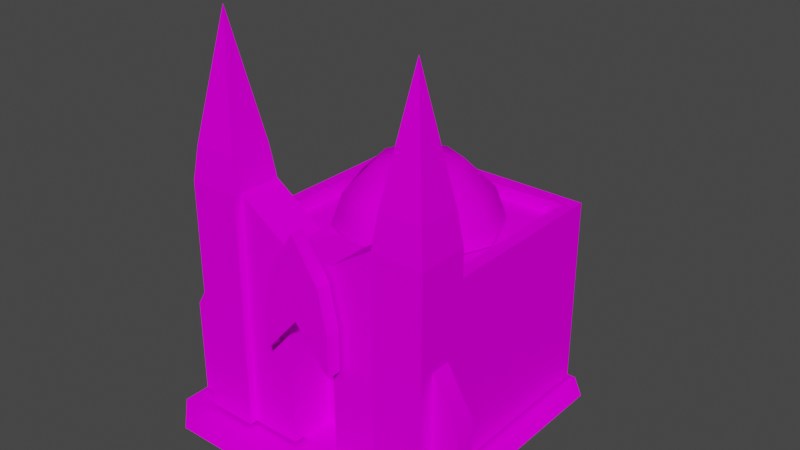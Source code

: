 # Source: Cathedral.blend  (saved by Blender 2.92.15; exported with 4.5.12 LTS)
import bpy
from mathutils import Matrix  # noqa: F401  (used for matrix-valued properties, if any)

bpy.ops.wm.read_factory_settings(use_empty=True)
scene = bpy.context.scene
scene.name = 'Scene'

# ---- collections
col_collection = bpy.data.collections.new('Collection'); scene.collection.children.link(col_collection)

# ---- images (referenced by path relative to the original .blend; pixels are not part of the script)
import os
ASSET_DIR = os.environ.get("B2B_ASSET_DIR", "")  # directory of the original .blend (textures are referenced by path, not embedded)
HERE = os.path.dirname(os.path.abspath(__file__))  # packed textures are extracted next to this script under _unpacked/

def load_image(name, relpath, width, height, colorspace="sRGB"):
    """Load a texture the original file referenced (path relative to the .blend, or extracted next to this script)."""
    p = next((c for c in (os.path.join(HERE, relpath), os.path.join(ASSET_DIR, relpath)) if relpath and os.path.exists(c)), "")
    if p:
        img = bpy.data.images.load(p, check_existing=True)
        img.name = name
    else:  # same state as the original file: an image datablock whose file is absent (Cycles renders it pink)
        img = bpy.data.images.new(name, width, height)
        img.source = "FILE"
        img.filepath = "//" + (relpath or name)
    img.colorspace_settings.name = colorspace
    return img
img_shadow_png = load_image('shadow.png', 'Textures/shadow.png', 1024, 1024, 'sRGB')
img_face_png = load_image('face.png', 'Textures/face.png', 1024, 1024, 'sRGB')
img_body_png = load_image('body.png', 'Textures/body.png', 1024, 1024, 'sRGB')

# ---- materials (node trees are filled in below, after node groups)
mat_shadow = bpy.data.materials.new('shadow')
mat_shadow.surface_render_method = 'BLENDED'
mat_shadow.blend_method = 'BLEND'
mat_shadow.use_transparent_shadow = False
mat_shadow.diffuse_color = (0.7843, 0.7843, 0.7843, 1.0)
mat_shadow.roughness = 1.0
mat_shadow.specular_intensity = 0.0
mat_face = bpy.data.materials.new('face')
mat_face.surface_render_method = 'BLENDED'
mat_face.blend_method = 'BLEND'
mat_face.use_transparent_shadow = False
mat_face.diffuse_color = (0.7843, 0.7843, 0.7843, 1.0)
mat_face.roughness = 1.0
mat_face.specular_intensity = 0.0
mat_body = bpy.data.materials.new('body')
mat_body.surface_render_method = 'BLENDED'
mat_body.blend_method = 'BLEND'
mat_body.use_transparent_shadow = False
mat_body.diffuse_color = (0.7843, 0.7843, 0.7843, 1.0)
mat_body.roughness = 1.0
mat_body.specular_intensity = 0.0

# ---- material node trees
mat_shadow.use_nodes = True; mat_shadow.node_tree.nodes.clear()
_N = mat_shadow.node_tree.nodes; _L = mat_shadow.node_tree.links
n0 = _N.new('ShaderNodeBsdfPrincipled'); n0.name = 'Principled BSDF'; n0.location = (10, 300)
n0.distribution = 'GGX'
n0.subsurface_method = 'BURLEY'
n0.inputs[2].default_value = 1.0
n0.inputs[3].default_value = 1.45
n0.inputs[13].default_value = 0.0
n0.inputs[27].default_value = (0.0, 0.0, 0.0, 1.0)
n0.inputs[28].default_value = 1.0
n1 = _N.new('ShaderNodeTexImage'); n1.name = 'Image Texture'; n1.location = (-300, 600)
n1.image = img_shadow_png
n2 = _N.new('ShaderNodeTexImage'); n2.name = 'Image Texture.001'; n2.location = (-300, 0)
n2.image = img_shadow_png
n3 = _N.new('ShaderNodeOutputMaterial'); n3.name = 'Material Output'; n3.location = (300, 300)
_L.new(n0.outputs[0], n3.inputs[0])
_L.new(n1.outputs[0], n0.inputs[0])
_L.new(n2.outputs[1], n0.inputs[4])
n3.is_active_output = True
mat_face.use_nodes = True; mat_face.node_tree.nodes.clear()
_N = mat_face.node_tree.nodes; _L = mat_face.node_tree.links
n0 = _N.new('ShaderNodeBsdfPrincipled'); n0.name = 'Principled BSDF'; n0.location = (10, 300)
n0.distribution = 'GGX'
n0.subsurface_method = 'BURLEY'
n0.inputs[2].default_value = 1.0
n0.inputs[3].default_value = 1.45
n0.inputs[13].default_value = 0.0
n0.inputs[27].default_value = (0.0, 0.0, 0.0, 1.0)
n0.inputs[28].default_value = 1.0
n1 = _N.new('ShaderNodeOutputMaterial'); n1.name = 'Material Output'; n1.location = (300, 300)
n2 = _N.new('ShaderNodeTexImage'); n2.name = 'Image Texture'; n2.location = (-300, 600)
n2.image = img_face_png
n3 = _N.new('ShaderNodeTexImage'); n3.name = 'Image Texture.001'; n3.location = (-300, 0)
n3.image = img_face_png
_L.new(n0.outputs[0], n1.inputs[0])
_L.new(n2.outputs[0], n0.inputs[0])
_L.new(n3.outputs[1], n0.inputs[4])
n1.is_active_output = True
mat_body.use_nodes = True; mat_body.node_tree.nodes.clear()
_N = mat_body.node_tree.nodes; _L = mat_body.node_tree.links
n0 = _N.new('ShaderNodeBsdfPrincipled'); n0.name = 'Principled BSDF'; n0.location = (10, 300)
n0.distribution = 'GGX'
n0.subsurface_method = 'BURLEY'
n0.inputs[2].default_value = 1.0
n0.inputs[3].default_value = 1.45
n0.inputs[13].default_value = 0.0
n0.inputs[27].default_value = (0.0, 0.0, 0.0, 1.0)
n0.inputs[28].default_value = 1.0
n1 = _N.new('ShaderNodeOutputMaterial'); n1.name = 'Material Output'; n1.location = (300, 300)
n2 = _N.new('ShaderNodeTexImage'); n2.name = 'Image Texture'; n2.location = (-300, 600)
n2.image = img_body_png
n3 = _N.new('ShaderNodeTexImage'); n3.name = 'Image Texture.001'; n3.location = (-300, 0)
n3.image = img_body_png
_L.new(n0.outputs[0], n1.inputs[0])
_L.new(n2.outputs[0], n0.inputs[0])
_L.new(n3.outputs[1], n0.inputs[4])
n1.is_active_output = True

# ---- world
world_world = bpy.data.worlds.new('World'); scene.world = world_world
world_world.use_nodes = True; world_world.node_tree.nodes.clear()
_N = world_world.node_tree.nodes; _L = world_world.node_tree.links
n0 = _N.new('ShaderNodeOutputWorld'); n0.name = 'World Output'; n0.location = (300, 300)
n1 = _N.new('ShaderNodeBackground'); n1.name = 'Background'; n1.location = (10, 300)
n1.inputs[0].default_value = (0.05088, 0.05088, 0.05088, 1.0)
_L.new(n1.outputs[0], n0.inputs[0])
n0.is_active_output = True
world_world.color = (0.05088, 0.05088, 0.05088)
world_world.use_sun_shadow = False
world_world.sun_shadow_jitter_overblur = 0.0

# ---- meshes
me_foreign_building = bpy.data.meshes.new('Foreign Building')
me_foreign_building.from_pydata([(64.0, 1.0, 56.0), (64.0, 1.0, 45.21), (56.0, 1.0, 56.0), (56.0, 1.0, 44.89), (47.52, 1.0, 56.0), (47.52, 1.0, 45.21), (40.16, 1.0, 56.0), (40.16, 1.0, 45.21), (-39.93, 1.0, 56.0), (-39.93, 1.0, 45.21), (-44.0, 1.0, 56.0), (-56.0, 1.0, 45.21), (-56.0, 1.0, 24.64), (-56.0, 1.0, 45.21), (-39.93, 1.0, 24.64), (-39.93, 1.0, 45.21), (40.16, 1.0, 24.64), (40.16, 1.0, 45.21), (47.52, 1.0, 24.64), (47.52, 1.0, 45.21), (56.0, 1.0, 24.32), (56.0, 1.0, 44.89), (64.0, 1.0, 32.0), (64.0, 1.0, 45.21), (47.52, 1.0, 24.64), (47.52, 1.0, -44.0), (40.16, 1.0, 24.64), (40.16, 1.0, -52.0), (-39.93, 1.0, 24.64), (-39.93, 1.0, -52.0), (9.0, 26.4, 39.23), (9.0, 50.4, 39.23), (9.0, 50.4, 35.52), (9.0, 26.4, 35.52), (-9.0, 50.4, 39.23), (-9.0, 26.4, 39.23), (-9.0, 26.4, 35.52), (-9.0, 50.4, 35.52), (27.0, 2.398, 42.0), (27.0, 26.4, 42.0), (27.0, 26.4, 39.23), (27.0, 2.398, 39.23), (27.0, 26.4, 42.0), (27.0, 50.4, 42.0), (27.0, 50.4, 39.23), (27.0, 26.4, 39.23), (27.0, 50.4, 42.0), (27.0, 74.4, 42.0), (27.0, 74.4, 39.23), (27.0, 50.4, 39.23), (27.0, 86.4, 39.23), (27.0, 74.4, 39.23), (27.0, 74.4, 42.0), (27.0, 86.4, 42.0), (-27.0, 2.398, 39.23), (-27.0, 26.4, 39.23), (-27.0, 26.4, 42.0), (-27.0, 2.398, 42.0), (-27.0, 26.4, 39.23), (-27.0, 50.4, 39.23), (-27.0, 50.4, 42.0), (-27.0, 26.4, 42.0), (-27.0, 50.4, 39.23), (-27.0, 74.4, 39.23), (-27.0, 74.4, 42.0), (-27.0, 50.4, 42.0), (-27.0, 74.4, 39.23), (-27.0, 86.4, 39.23), (-27.0, 86.4, 42.0), (-27.0, 74.4, 42.0), (38.32, 70.4, -24.9), (38.32, 47.69, -24.9), (38.32, 47.69, -49.66), (38.32, 70.4, -49.66), (-38.32, 47.69, -24.9), (-38.32, 70.4, -24.9), (-38.32, 70.4, -49.66), (-38.32, 47.69, -49.66), (38.32, 47.69, -24.9), (38.32, 24.98, -24.9), (38.32, 24.98, -49.66), (38.32, 47.69, -49.66), (-38.32, 24.98, -24.9), (-38.32, 47.69, -24.9), (-38.32, 47.69, -49.66), (-38.32, 24.98, -49.66), (38.32, 24.98, -24.9), (38.32, 2.273, -24.9), (38.32, 2.273, -49.66), (38.32, 24.98, -49.66), (-38.32, 2.273, -24.9), (-38.32, 24.98, -24.9), (-38.32, 24.98, -49.66), (-38.32, 2.273, -49.66), (38.32, 70.4, -0.1328), (38.32, 47.69, -0.1328), (38.32, 47.69, -24.9), (38.32, 70.4, -24.9), (-38.32, 47.69, -0.1328), (-38.32, 70.4, -0.1328), (-38.32, 70.4, -24.9), (-38.32, 47.69, -24.9), (38.32, 47.69, -0.1328), (38.32, 24.98, -0.1328), (38.32, 24.98, -24.9), (38.32, 47.69, -24.9), (-38.32, 24.98, -0.1328), (-38.32, 47.69, -0.1328), (-38.32, 47.69, -24.9), (-38.32, 24.98, -24.9), (38.32, 24.98, -0.1328), (38.32, 2.273, -0.1328), (38.32, 2.273, -24.9), (38.32, 24.98, -24.9), (-38.32, 2.273, -0.1328), (-38.32, 24.98, -0.1328), (-38.32, 24.98, -24.9), (-38.32, 2.273, -24.9), (38.32, 70.4, 24.63), (38.32, 47.69, 24.63), (38.32, 47.69, -0.1328), (38.32, 70.4, -0.1328), (-38.32, 47.69, 24.63), (-38.32, 70.4, 24.63), (-38.32, 70.4, -0.1328), (-38.32, 47.69, -0.1328), (38.32, 47.69, 24.63), (38.32, 24.98, 24.63), (38.32, 24.98, -0.1328), (38.32, 47.69, -0.1328), (-38.32, 24.98, 24.63), (-38.32, 47.69, 24.63), (-38.32, 47.69, -0.1328), (-38.32, 24.98, -0.1328), (38.32, 24.98, 24.63), (38.32, 2.273, 24.63), (38.32, 2.273, -0.1328), (38.32, 24.98, -0.1328), (-38.32, 2.273, 24.63), (-38.32, 24.98, 24.63), (-38.32, 24.98, -0.1328), (-38.32, 2.273, -0.1328), (45.0, 74.4, 42.0), (45.0, 74.4, 24.0), (45.0, 86.4, 24.0), (45.0, 86.4, 42.0), (27.0, 86.4, 39.23), (27.0, 86.4, 24.0), (9.0, 74.4, 24.0), (9.0, 74.4, 39.23), (-9.0, 74.4, 39.23), (-9.0, 74.4, 24.0), (-27.0, 86.4, 24.0), (-27.0, 86.4, 39.23), (-45.0, 86.4, 42.0), (-45.0, 86.4, 24.0), (-45.0, 74.4, 24.0), (-45.0, 74.4, 42.0), (45.0, 50.4, 42.0), (45.0, 50.4, 24.0), (45.0, 74.4, 24.0), (45.0, 74.4, 42.0), (9.0, 74.4, 39.23), (9.0, 74.4, 24.0), (-9.0, 74.4, 24.0), (-9.0, 74.4, 39.23), (-45.0, 74.4, 42.0), (-45.0, 74.4, 24.0), (-45.0, 50.4, 24.0), (-45.0, 50.4, 42.0), (45.0, 26.4, 42.0), (45.0, 26.4, 24.0), (45.0, 50.4, 24.0), (45.0, 50.4, 42.0), (-45.0, 50.4, 42.0), (-45.0, 50.4, 24.0), (-45.0, 26.4, 24.0), (-45.0, 26.4, 42.0), (45.0, 2.398, 42.0), (45.0, 2.398, 24.0), (45.0, 26.4, 24.0), (45.0, 26.4, 42.0), (-45.0, 26.4, 42.0), (-45.0, 26.4, 24.0), (-45.0, 2.398, 24.0), (-45.0, 2.398, 42.0), (27.0, 74.4, 42.0), (45.0, 74.4, 42.0), (45.0, 86.4, 42.0), (27.0, 86.4, 42.0), (9.0, 2.398, 39.23), (9.0, 26.4, 39.23), (9.0, 26.4, 35.52), (9.0, 2.398, 35.52), (-9.0, 26.4, 39.23), (-9.0, 2.398, 39.23), (-9.0, 2.398, 35.52), (-9.0, 26.4, 35.52), (-45.0, 74.4, 42.0), (-27.0, 74.4, 42.0), (-27.0, 86.4, 42.0), (-45.0, 86.4, 42.0), (27.0, 50.4, 42.0), (45.0, 50.4, 42.0), (45.0, 74.4, 42.0), (27.0, 74.4, 42.0), (9.0, 50.4, 39.23), (27.0, 50.4, 39.23), (27.0, 74.4, 39.23), (9.0, 74.4, 39.23), (-9.0, 50.4, 39.23), (9.0, 50.4, 39.23), (9.0, 74.4, 39.23), (-9.0, 74.4, 39.23), (-27.0, 50.4, 39.23), (-9.0, 50.4, 39.23), (-9.0, 74.4, 39.23), (-27.0, 74.4, 39.23), (-45.0, 50.4, 42.0), (-27.0, 50.4, 42.0), (-27.0, 74.4, 42.0), (-45.0, 74.4, 42.0), (27.0, 26.4, 42.0), (45.0, 26.4, 42.0), (45.0, 50.4, 42.0), (27.0, 50.4, 42.0), (9.0, 26.4, 39.23), (27.0, 26.4, 39.23), (27.0, 50.4, 39.23), (9.0, 50.4, 39.23), (-27.0, 26.4, 39.23), (-9.0, 26.4, 39.23), (-9.0, 50.4, 39.23), (-27.0, 50.4, 39.23), (-45.0, 26.4, 42.0), (-27.0, 26.4, 42.0), (-27.0, 50.4, 42.0), (-45.0, 50.4, 42.0), (27.0, 2.398, 42.0), (45.0, 2.398, 42.0), (45.0, 26.4, 42.0), (27.0, 26.4, 42.0), (9.0, 2.398, 39.23), (27.0, 2.398, 39.23), (27.0, 26.4, 39.23), (9.0, 26.4, 39.23), (-27.0, 2.398, 39.23), (-9.0, 2.398, 39.23), (-9.0, 26.4, 39.23), (-27.0, 26.4, 39.23), (-45.0, 2.398, 42.0), (-27.0, 2.398, 42.0), (-27.0, 26.4, 42.0), (-45.0, 26.4, 42.0), (9.0, 74.4, 39.23), (27.0, 74.4, 39.23), (27.0, 86.4, 39.23), (-27.0, 74.4, 39.23), (-9.0, 74.4, 39.23), (-27.0, 86.4, 39.23), (12.75, 54.98, 45.41), (9.562, 69.64, 45.41), (0.0, 54.98, 45.41), (0.0, 69.64, 45.41), (-12.75, 54.98, 45.41), (-9.562, 69.64, 45.41), (9.0, 2.398, 23.75), (9.0, 2.398, 35.52), (9.0, 26.4, 23.75), (9.0, 26.4, 35.52), (9.0, 50.4, 23.75), (9.0, 50.4, 35.52), (-9.0, 2.398, 35.52), (-9.0, 2.398, 23.75), (-9.0, 26.4, 35.52), (-9.0, 26.4, 23.75), (-9.0, 50.4, 35.52), (-9.0, 50.4, 23.75), (-9.0, 2.398, 23.75), (9.0, 2.398, 23.75), (-9.0, 26.4, 23.75), (9.0, 26.4, 23.75), (-9.0, 50.4, 23.75), (9.0, 50.4, 23.75), (9.562, 69.64, 45.41), (0.0, 84.31, 45.41), (0.0, 69.64, 45.41), (-9.562, 69.64, 45.41), (-54.27, 2.398, 37.02), (-44.76, 2.398, 37.02), (-44.76, 36.76, 37.02), (-54.27, 36.76, 37.02), (24.95, 76.99, -12.68), (17.63, 76.99, -30.32), (10.18, 87.53, -22.86), (14.4, 87.53, -12.68), (17.63, 76.99, 4.953), (24.95, 76.99, -12.68), (14.4, 87.53, -12.68), (10.18, 87.53, -2.5), (0.0, 76.99, 12.26), (17.63, 76.99, 4.953), (10.18, 87.53, -2.5), (0.0, 87.53, 1.719), (-17.63, 76.99, 4.953), (0.0, 76.99, 12.26), (0.0, 87.53, 1.719), (-10.18, 87.53, -2.5), (-24.95, 76.99, -12.68), (-17.63, 76.99, 4.953), (-10.18, 87.53, -2.5), (-14.4, 87.53, -12.68), (-17.63, 76.99, -30.32), (-24.95, 76.99, -12.68), (-14.4, 87.53, -12.68), (-10.18, 87.53, -22.86), (0.0, 76.99, -37.62), (-17.63, 76.99, -30.32), (-10.18, 87.53, -22.86), (0.0, 87.53, -27.08), (17.63, 76.99, -30.32), (0.0, 76.99, -37.62), (0.0, 87.53, -27.08), (10.18, 87.53, -22.86), (28.8, 66.21, -12.68), (20.37, 66.21, -33.05), (17.63, 76.99, -30.32), (24.95, 76.99, -12.68), (20.37, 66.21, 7.688), (28.8, 66.21, -12.68), (24.95, 76.99, -12.68), (17.63, 76.99, 4.953), (0.0, 66.21, 16.12), (20.37, 66.21, 7.688), (17.63, 76.99, 4.953), (0.0, 76.99, 12.26), (-20.37, 66.21, 7.688), (0.0, 66.21, 16.12), (0.0, 76.99, 12.26), (-17.63, 76.99, 4.953), (-28.8, 66.21, -12.68), (-20.37, 66.21, 7.688), (-17.63, 76.99, 4.953), (-24.95, 76.99, -12.68), (-20.37, 66.21, -33.05), (-28.8, 66.21, -12.68), (-24.95, 76.99, -12.68), (-17.63, 76.99, -30.32), (0.0, 66.21, -41.48), (-20.37, 66.21, -33.05), (-17.63, 76.99, -30.32), (0.0, 76.99, -37.62), (20.37, 66.21, -33.05), (0.0, 66.21, -41.48), (0.0, 76.99, -37.62), (17.63, 76.99, -30.32), (12.75, 40.31, 40.33), (12.75, 54.98, 40.33), (12.75, 54.98, 45.41), (12.75, 40.31, 45.41), (9.562, 69.64, 40.33), (0.0, 84.31, 40.33), (0.0, 84.31, 45.41), (9.562, 69.64, 45.41), (0.0, 84.31, 40.33), (-9.562, 69.64, 40.33), (-9.562, 69.64, 45.41), (0.0, 84.31, 45.41), (12.75, 54.98, 40.33), (9.562, 69.64, 40.33), (9.562, 69.64, 45.41), (12.75, 54.98, 45.41), (-9.562, 69.64, 40.33), (-12.75, 54.98, 40.33), (-12.75, 54.98, 45.41), (-9.562, 69.64, 45.41), (-12.75, 54.98, 40.33), (-12.75, 40.31, 40.33), (-12.75, 40.31, 45.41), (-12.75, 54.98, 45.41), (33.72, 70.4, -44.23), (22.99, 70.4, -44.23), (22.99, 65.73, -44.23), (33.72, 65.73, -44.23), (33.72, 70.4, -24.9), (33.72, 70.4, -44.23), (33.72, 65.73, -44.23), (33.72, 65.73, -24.9), (22.99, 70.4, -44.23), (7.664, 70.4, -44.23), (7.664, 65.73, -44.23), (22.99, 65.73, -44.23), (7.664, 70.4, -44.23), (-7.664, 70.4, -44.23), (-7.664, 65.73, -44.23), (7.664, 65.73, -44.23), (-7.664, 70.4, -44.23), (-22.99, 70.4, -44.23), (-22.99, 65.73, -44.23), (-7.664, 65.73, -44.23), (-33.72, 70.4, -44.23), (-33.72, 70.4, -24.9), (-33.72, 65.73, -24.9), (-33.72, 65.73, -44.23), (-22.99, 70.4, -44.23), (-33.72, 70.4, -44.23), (-33.72, 65.73, -44.23), (-22.99, 65.73, -44.23), (33.72, 70.4, -0.1328), (33.72, 70.4, -24.9), (33.72, 65.73, -24.9), (33.72, 65.73, -0.1328), (-33.72, 70.4, -24.9), (-33.72, 70.4, -0.1328), (-33.72, 65.73, -0.1328), (-33.72, 65.73, -24.9), (33.72, 70.4, 19.2), (33.72, 70.4, -0.1328), (33.72, 65.73, -0.1328), (33.72, 65.73, 19.2), (-33.72, 70.4, -0.1328), (-33.72, 70.4, 19.2), (-33.72, 65.73, 19.2), (-33.72, 65.73, -0.1328), (38.32, 70.4, -49.66), (22.99, 70.4, -49.66), (22.99, 70.4, -44.23), (33.72, 70.4, -44.23), (38.32, 70.4, -24.9), (38.32, 70.4, -49.66), (33.72, 70.4, -44.23), (33.72, 70.4, -24.9), (22.99, 70.4, -49.66), (7.664, 70.4, -49.66), (7.664, 70.4, -44.23), (22.99, 70.4, -44.23), (7.664, 70.4, -49.66), (-7.664, 70.4, -49.66), (-7.664, 70.4, -44.23), (7.664, 70.4, -44.23), (-7.664, 70.4, -49.66), (-22.99, 70.4, -49.66), (-22.99, 70.4, -44.23), (-7.664, 70.4, -44.23), (-38.32, 70.4, -49.66), (-38.32, 70.4, -24.9), (-33.72, 70.4, -24.9), (-33.72, 70.4, -44.23), (-22.99, 70.4, -49.66), (-38.32, 70.4, -49.66), (-33.72, 70.4, -44.23), (-22.99, 70.4, -44.23), (38.32, 70.4, -0.1328), (38.32, 70.4, -24.9), (33.72, 70.4, -24.9), (33.72, 70.4, -0.1328), (-38.32, 70.4, -24.9), (-38.32, 70.4, -0.1328), (-33.72, 70.4, -0.1328), (-33.72, 70.4, -24.9), (38.32, 70.4, 24.63), (38.32, 70.4, -0.1328), (33.72, 70.4, -0.1328), (33.72, 70.4, 19.2), (22.99, 70.4, 24.63), (38.32, 70.4, 24.63), (33.72, 70.4, 19.2), (22.99, 70.4, 19.2), (7.664, 70.4, 24.63), (22.99, 70.4, 24.63), (22.99, 70.4, 19.2), (7.664, 70.4, 19.2), (-7.664, 70.4, 24.63), (7.664, 70.4, 24.63), (7.664, 70.4, 19.2), (-7.664, 70.4, 19.2), (-22.99, 70.4, 24.63), (-7.664, 70.4, 24.63), (-7.664, 70.4, 19.2), (-22.99, 70.4, 19.2), (-38.32, 70.4, -0.1328), (-38.32, 70.4, 24.63), (-33.72, 70.4, 19.2), (-33.72, 70.4, -0.1328), (-38.32, 70.4, 24.63), (-22.99, 70.4, 24.63), (-22.99, 70.4, 19.2), (-33.72, 70.4, 19.2), (-9.0, 2.398, 35.52), (9.0, 2.398, 35.52), (9.0, 2.398, 23.75), (-9.0, 2.398, 23.75), (54.27, 2.398, 37.02), (54.27, 36.76, 37.02), (44.76, 36.76, 37.02), (44.76, 2.398, 37.02), (28.46, 98.4, 40.54), (28.46, 98.4, 25.46), (27.0, 86.4, 24.0), (27.0, 86.4, 39.23), (-28.46, 98.4, 25.46), (-28.46, 98.4, 40.54), (-27.0, 86.4, 39.23), (-27.0, 86.4, 24.0), (-44.76, 52.76, 29.95), (-54.27, 36.76, 29.95), (-54.27, 36.76, 37.02), (-44.76, 52.76, 37.02), (22.99, 65.73, -24.9), (33.72, 65.73, -24.9), (33.72, 65.73, -44.23), (22.99, 65.73, -44.23), (7.664, 65.73, -24.9), (22.99, 65.73, -24.9), (22.99, 65.73, -44.23), (7.664, 65.73, -44.23), (-7.664, 65.73, -24.9), (7.664, 65.73, -24.9), (7.664, 65.73, -44.23), (-7.664, 65.73, -44.23), (-22.99, 65.73, -24.9), (-7.664, 65.73, -24.9), (-7.664, 65.73, -44.23), (-22.99, 65.73, -44.23), (-33.72, 65.73, -24.9), (-22.99, 65.73, -24.9), (-22.99, 65.73, -44.23), (-33.72, 65.73, -44.23), (22.99, 65.73, -0.1328), (33.72, 65.73, -0.1328), (33.72, 65.73, -24.9), (22.99, 65.73, -24.9), (7.664, 65.73, -0.1328), (22.99, 65.73, -0.1328), (22.99, 65.73, -24.9), (7.664, 65.73, -24.9), (-7.664, 65.73, -0.1328), (7.664, 65.73, -0.1328), (7.664, 65.73, -24.9), (-7.664, 65.73, -24.9), (-22.99, 65.73, -0.1328), (-7.664, 65.73, -0.1328), (-7.664, 65.73, -24.9), (-22.99, 65.73, -24.9), (-33.72, 65.73, -0.1328), (-22.99, 65.73, -0.1328), (-22.99, 65.73, -24.9), (-33.72, 65.73, -24.9), (22.99, 65.73, 19.2), (33.72, 65.73, 19.2), (33.72, 65.73, -0.1328), (22.99, 65.73, -0.1328), (7.664, 65.73, 19.2), (22.99, 65.73, 19.2), (22.99, 65.73, -0.1328), (7.664, 65.73, -0.1328), (-7.664, 65.73, 19.2), (7.664, 65.73, 19.2), (7.664, 65.73, -0.1328), (-7.664, 65.73, -0.1328), (-22.99, 65.73, 19.2), (-7.664, 65.73, 19.2), (-7.664, 65.73, -0.1328), (-22.99, 65.73, -0.1328), (-33.72, 65.73, 19.2), (-22.99, 65.73, 19.2), (-22.99, 65.73, -0.1328), (-33.72, 65.73, -0.1328), (44.76, 52.76, 29.95), (44.76, 52.76, 37.02), (54.27, 36.76, 37.02), (54.27, 36.76, 29.95), (45.0, 86.4, 42.0), (45.0, 86.4, 24.0), (43.54, 98.4, 25.46), (43.54, 98.4, 40.54), (-43.54, 98.4, 40.54), (-43.54, 98.4, 25.46), (-45.0, 86.4, 24.0), (-45.0, 86.4, 42.0), (54.27, 2.398, 29.95), (54.27, 36.76, 29.95), (54.27, 36.76, 37.02), (54.27, 2.398, 37.02), (27.0, 86.4, 42.0), (45.0, 86.4, 42.0), (43.54, 98.4, 40.54), (28.46, 98.4, 40.54), (-45.0, 86.4, 42.0), (-27.0, 86.4, 42.0), (-28.46, 98.4, 40.54), (-43.54, 98.4, 40.54), (-54.27, 2.398, 29.95), (-54.27, 2.398, 37.02), (-54.27, 36.76, 37.02), (-54.27, 36.76, 29.95), (-54.27, 36.76, 37.02), (-44.76, 36.76, 37.02), (-44.76, 52.76, 37.02), (14.4, 87.53, -12.68), (10.18, 87.53, -22.86), (0.0, 91.39, -12.68), (10.18, 87.53, -2.5), (14.4, 87.53, -12.68), (0.0, 91.39, -12.68), (0.0, 87.53, 1.719), (10.18, 87.53, -2.5), (0.0, 91.39, -12.68), (-10.18, 87.53, -2.5), (0.0, 87.53, 1.719), (0.0, 91.39, -12.68), (-14.4, 87.53, -12.68), (-10.18, 87.53, -2.5), (0.0, 91.39, -12.68), (-10.18, 87.53, -22.86), (-14.4, 87.53, -12.68), (0.0, 91.39, -12.68), (0.0, 87.53, -27.08), (-10.18, 87.53, -22.86), (0.0, 91.39, -12.68), (54.27, 36.76, 37.02), (44.76, 52.76, 37.02), (44.76, 36.76, 37.02), (10.18, 87.53, -22.86), (0.0, 87.53, -27.08), (0.0, 91.39, -12.68), (-12.75, 40.31, 45.41), (0.0, 54.98, 45.41), (-12.75, 54.98, 45.41), (0.0, 54.98, 45.41), (12.75, 40.31, 45.41), (12.75, 54.98, 45.41), (28.46, 98.4, 40.54), (27.0, 86.4, 39.23), (27.0, 86.4, 42.0), (-28.46, 98.4, 40.54), (-27.0, 86.4, 42.0), (-27.0, 86.4, 39.23), (43.54, 98.4, 40.54), (36.0, 141.7, 33.0), (28.46, 98.4, 40.54), (43.54, 98.4, 40.54), (43.54, 98.4, 25.46), (36.0, 141.7, 33.0), (-28.46, 98.4, 40.54), (-36.0, 141.7, 33.0), (-43.54, 98.4, 40.54), (-28.46, 98.4, 40.54), (-28.46, 98.4, 25.46), (-36.0, 141.7, 33.0), (28.46, 98.4, 40.54), (36.0, 141.7, 33.0), (28.46, 98.4, 25.46), (-43.54, 98.4, 40.54), (-36.0, 141.7, 33.0), (-43.54, 98.4, 25.46)], [], [(0, 1, 2), (1, 3, 2), (2, 3, 4), (3, 5, 4), (4, 5, 6), (5, 7, 6), (6, 7, 8), (7, 9, 8), (8, 9, 10), (9, 11, 10), (12, 13, 14), (13, 15, 14), (14, 15, 16), (15, 17, 16), (16, 17, 18), (17, 19, 18), (18, 19, 20), (19, 21, 20), (20, 21, 22), (21, 23, 22), (24, 25, 26), (25, 27, 26), (26, 27, 28), (27, 29, 28), (30, 31, 32, 33), (34, 35, 36, 37), (38, 39, 40, 41), (42, 43, 44, 45), (46, 47, 48, 49), (50, 51, 52, 53), (54, 55, 56, 57), (58, 59, 60, 61), (62, 63, 64, 65), (66, 67, 68, 69), (70, 71, 72, 73), (74, 75, 76, 77), (78, 79, 80, 81), (82, 83, 84, 85), (86, 87, 88, 89), (90, 91, 92, 93), (94, 95, 96, 97), (98, 99, 100, 101), (102, 103, 104, 105), (106, 107, 108, 109), (110, 111, 112, 113), (114, 115, 116, 117), (118, 119, 120, 121), (122, 123, 124, 125), (126, 127, 128, 129), (130, 131, 132, 133), (134, 135, 136, 137), (138, 139, 140, 141), (142, 143, 144, 145), (146, 147, 148, 149), (150, 151, 152, 153), (154, 155, 156, 157), (158, 159, 160, 161), (162, 163, 164, 165), (166, 167, 168, 169), (170, 171, 172, 173), (174, 175, 176, 177), (178, 179, 180, 181), (182, 183, 184, 185), (186, 187, 188, 189), (190, 191, 192, 193), (194, 195, 196, 197), (198, 199, 200, 201), (202, 203, 204, 205), (206, 207, 208, 209), (210, 211, 212, 213), (214, 215, 216, 217), (218, 219, 220, 221), (222, 223, 224, 225), (226, 227, 228, 229), (230, 231, 232, 233), (234, 235, 236, 237), (238, 239, 240, 241), (242, 243, 244, 245), (246, 247, 248, 249), (250, 251, 252, 253), (254, 255, 256), (257, 258, 259), (260, 261, 262), (261, 263, 262), (262, 263, 264), (263, 265, 264), (266, 267, 268), (267, 269, 268), (268, 269, 270), (269, 271, 270), (272, 273, 274), (273, 275, 274), (274, 275, 276), (275, 277, 276), (278, 279, 280), (279, 281, 280), (280, 281, 282), (281, 283, 282), (284, 285, 286), (285, 287, 286), (288, 289, 290, 291), (292, 293, 294, 295), (296, 297, 298, 299), (300, 301, 302, 303), (304, 305, 306, 307), (308, 309, 310, 311), (312, 313, 314, 315), (316, 317, 318, 319), (320, 321, 322, 323), (324, 325, 326, 327), (328, 329, 330, 331), (332, 333, 334, 335), (336, 337, 338, 339), (340, 341, 342, 343), (344, 345, 346, 347), (348, 349, 350, 351), (352, 353, 354, 355), (356, 357, 358, 359), (360, 361, 362, 363), (364, 365, 366, 367), (368, 369, 370, 371), (372, 373, 374, 375), (376, 377, 378, 379), (380, 381, 382, 383), (384, 385, 386, 387), (388, 389, 390, 391), (392, 393, 394, 395), (396, 397, 398, 399), (400, 401, 402, 403), (404, 405, 406, 407), (408, 409, 410, 411), (412, 413, 414, 415), (416, 417, 418, 419), (420, 421, 422, 423), (424, 425, 426, 427), (428, 429, 430, 431), (432, 433, 434, 435), (436, 437, 438, 439), (440, 441, 442, 443), (444, 445, 446, 447), (448, 449, 450, 451), (452, 453, 454, 455), (456, 457, 458, 459), (460, 461, 462, 463), (464, 465, 466, 467), (468, 469, 470, 471), (472, 473, 474, 475), (476, 477, 478, 479), (480, 481, 482, 483), (484, 485, 486, 487), (488, 489, 490, 491), (492, 493, 494, 495), (496, 497, 498, 499), (500, 501, 502, 503), (504, 505, 506, 507), (508, 509, 510, 511), (512, 513, 514, 515), (516, 517, 518, 519), (520, 521, 522, 523), (524, 525, 526, 527), (528, 529, 530, 531), (532, 533, 534, 535), (536, 537, 538, 539), (540, 541, 542, 543), (544, 545, 546, 547), (548, 549, 550, 551), (552, 553, 554, 555), (556, 557, 558, 559), (560, 561, 562, 563), (564, 565, 566, 567), (568, 569, 570, 571), (572, 573, 574, 575), (576, 577, 578, 579), (580, 581, 582, 583), (584, 585, 586, 587), (588, 589, 590, 591), (592, 593, 594, 595), (596, 597, 598), (599, 600, 601), (602, 603, 604), (605, 606, 607), (608, 609, 610), (611, 612, 613), (614, 615, 616), (617, 618, 619), (620, 621, 622), (623, 624, 625), (626, 627, 628), (629, 630, 631), (632, 633, 634), (635, 636, 637), (638, 639, 640), (641, 642, 643), (644, 645, 646), (647, 648, 649), (650, 651, 652), (653, 654, 655)])
me_foreign_building.polygons.foreach_set('use_smooth', [True] * 197)
me_foreign_building.polygons.foreach_set('material_index', [0, 0, 0, 0, 0, 0, 0, 0, 0, 0, 0, 0, 0, 0, 0, 0, 0, 0, 0, 0, 0, 0, 0, 0, 1, 1, 1, 1, 1, 1, 1, 1, 1, 1, 1, 1, 1, 1, 1, 1, 1, 1, 1, 1, 1, 1, 1, 1, 1, 1, 1, 1, 1, 1, 1, 1, 1, 1, 1, 1, 1, 1, 1, 1, 1, 1, 1, 1, 1, 1, 1, 1, 1, 1, 1, 1, 1, 1, 1, 1, 1, 1, 2, 2, 2, 2, 2, 2, 2, 2, 2, 2, 2, 2, 2, 2, 2, 2, 2, 2, 2, 2, 2, 2, 2, 2, 2, 2, 2, 2, 2, 2, 2, 2, 2, 2, 2, 2, 2, 2, 2, 2, 2, 2, 2, 2, 2, 2, 2, 2, 2, 2, 2, 2, 2, 2, 2, 2, 2, 2, 2, 2, 2, 2, 2, 2, 2, 2, 2, 2, 2, 2, 2, 2, 2, 2, 2, 2, 2, 2, 2, 2, 2, 2, 2, 2, 2, 2, 2, 2, 2, 2, 2, 2, 2, 2, 2, 2, 2, 2, 2, 2, 2, 2, 2, 2, 2, 2, 2, 2, 2, 2, 2, 2, 2, 2, 2])
_uv = me_foreign_building.uv_layers.new(name='UVMap')
_uv.uv.foreach_set('vector', [1.0, 0.0, 1.0, 0.1016, 0.9648, 0.0, 1.0, 0.1016, 0.9648, 0.1016, 0.9648, 0.0, 0.9648, 0.0, 0.9648, 0.1016, 0.9258, 0.0, 0.9648, 0.1016, 0.9258, 0.1016, 0.9258, 0.0, 0.9258, 0.0, 0.9258, 0.1016, 0.8594, 0.0, 0.9258, 0.1016, 0.8594, 0.1016, 0.8594, 0.0, 0.8594, 0.0, 0.8594, 0.1016, 0.1445, 0.0, 0.8594, 0.1016, 0.1445, 0.1016, 0.1445, 0.0, 0.1445, 0.0, 0.1445, 0.1016, 0.0, 0.0, 0.1445, 0.1016, 0.0, 0.1016, 0.0, 0.0, 0.0, 0.2891, 0.0, 0.1016, 0.1445, 0.2891, 0.0, 0.1016, 0.1445, 0.1016, 0.1445, 0.2891, 0.1445, 0.2891, 0.1445, 0.1016, 0.8594, 0.2891, 0.1445, 0.1016, 0.8594, 0.1016, 0.8594, 0.2891, 0.8594, 0.2891, 0.8594, 0.1016, 0.9258, 0.2891, 0.8594, 0.1016, 0.9258, 0.1016, 0.9258, 0.2891, 0.9258, 0.2891, 0.9258, 0.1016, 0.9648, 0.2891, 0.9258, 0.1016, 0.9648, 0.1016, 0.9648, 0.2891, 0.9648, 0.2891, 0.9648, 0.1016, 1.0, 0.2891, 0.9648, 0.1016, 1.0, 0.1016, 1.0, 0.2891, 0.9258, 0.2891, 0.9258, 1.0, 0.8594, 0.2891, 0.9258, 1.0, 0.8594, 1.0, 0.8594, 0.2891, 0.8594, 0.2891, 0.8594, 1.0, 0.1445, 0.2891, 0.8594, 1.0, 0.1445, 1.0, 0.1445, 0.2891, 0.3525, 0.8857, 0.3525, 0.9756, 0.3389, 0.9756, 0.3389, 0.8857, 0.3408, 0.9766, 0.3408, 0.8877, 0.3545, 0.8877, 0.3545, 0.9766, 0.04688, 0.01562, 0.04688, 0.4844, 0.01562, 0.4844, 0.01562, 0.01562, 0.04688, 0.01562, 0.04688, 0.4844, 0.01562, 0.4844, 0.01562, 0.01562, 0.04688, 0.01562, 0.04688, 0.4844, 0.01562, 0.4844, 0.01562, 0.01562, 0.5156, 0.4844, 0.5156, 0.2656, 0.5312, 0.2656, 0.5312, 0.4844, 0.04688, 0.01562, 0.04688, 0.4844, 0.01562, 0.4844, 0.01562, 0.01562, 0.04688, 0.01562, 0.04688, 0.4844, 0.01562, 0.4844, 0.01562, 0.01562, 0.04688, 0.01562, 0.04688, 0.4844, 0.01562, 0.4844, 0.01562, 0.01562, 0.5312, 0.2656, 0.5312, 0.4844, 0.5156, 0.4844, 0.5156, 0.2656, 0.5156, 0.9844, 0.5156, 0.5156, 0.9844, 0.5156, 0.9844, 0.9844, 0.9844, 0.5156, 0.9844, 0.9844, 0.5156, 0.9844, 0.5156, 0.5156, 0.01562, 0.4844, 0.01562, 0.01562, 0.4844, 0.01562, 0.4844, 0.4844, 0.4844, 0.01562, 0.4844, 0.4844, 0.01562, 0.4844, 0.01562, 0.01562, 0.01562, 0.4844, 0.01562, 0.01562, 0.4844, 0.01562, 0.4844, 0.4844, 0.4844, 0.01562, 0.4844, 0.4844, 0.01562, 0.4844, 0.01562, 0.01562, 0.5156, 0.9844, 0.5156, 0.5156, 0.9844, 0.5156, 0.9844, 0.9844, 0.9844, 0.5156, 0.9844, 0.9844, 0.5156, 0.9844, 0.5156, 0.5156, 0.01562, 0.4844, 0.01562, 0.01562, 0.4844, 0.01562, 0.4844, 0.4844, 0.4844, 0.01562, 0.4844, 0.4844, 0.01562, 0.4844, 0.01562, 0.01562, 0.01562, 0.4844, 0.01562, 0.01562, 0.4844, 0.01562, 0.4844, 0.4844, 0.4844, 0.01562, 0.4844, 0.4844, 0.01562, 0.4844, 0.01562, 0.01562, 0.5156, 0.9844, 0.5156, 0.5156, 0.9844, 0.5156, 0.9844, 0.9844, 0.9844, 0.5156, 0.9844, 0.9844, 0.5156, 0.9844, 0.5156, 0.5156, 0.01562, 0.4844, 0.01562, 0.01562, 0.4844, 0.01562, 0.4844, 0.4844, 0.4844, 0.01562, 0.4844, 0.4844, 0.01562, 0.4844, 0.01562, 0.01562, 0.01562, 0.4844, 0.01562, 0.01562, 0.4844, 0.01562, 0.4844, 0.4844, 0.4844, 0.01562, 0.4844, 0.4844, 0.01562, 0.4844, 0.01562, 0.01562, 0.5156, 0.2656, 0.9844, 0.2656, 0.9844, 0.4844, 0.5156, 0.4844, 0.3594, 0.5156, 0.4844, 0.5156, 0.4844, 0.9844, 0.3594, 0.9844, 0.3594, 0.5156, 0.4844, 0.5156, 0.4844, 0.9844, 0.3594, 0.9844, 0.9844, 0.4844, 0.5156, 0.4844, 0.5156, 0.2656, 0.9844, 0.2656, 0.01562, 0.01562, 0.4844, 0.01562, 0.4844, 0.4844, 0.01562, 0.4844, 0.3594, 0.5156, 0.4844, 0.5156, 0.4844, 0.9844, 0.3594, 0.9844, 0.4844, 0.4844, 0.01562, 0.4844, 0.01562, 0.01562, 0.4844, 0.01562, 0.01562, 0.01562, 0.4844, 0.01562, 0.4844, 0.4844, 0.01562, 0.4844, 0.4844, 0.4844, 0.01562, 0.4844, 0.01562, 0.01562, 0.4844, 0.01562, 0.01562, 0.01562, 0.4844, 0.01562, 0.4844, 0.4844, 0.01562, 0.4844, 0.4844, 0.4844, 0.01562, 0.4844, 0.01562, 0.01562, 0.4844, 0.01562, 0.5156, 0.2656, 0.9844, 0.2656, 0.9844, 0.4844, 0.5156, 0.4844, 0.3555, 0.8818, 0.3555, 0.9707, 0.3418, 0.9707, 0.3418, 0.8818, 0.3408, 0.9756, 0.3408, 0.8857, 0.3545, 0.8857, 0.3545, 0.9756, 0.5156, 0.2656, 0.9844, 0.2656, 0.9844, 0.4844, 0.5156, 0.4844, 0.01562, 0.01562, 0.4844, 0.01562, 0.4844, 0.4844, 0.01562, 0.4844, 0.4844, 0.5156, 0.01562, 0.5156, 0.01562, 0.9844, 0.4844, 0.9844, 0.5156, 0.5156, 0.9844, 0.5156, 0.9844, 0.9844, 0.5156, 0.9844, 0.01562, 0.5156, 0.4844, 0.5156, 0.4844, 0.9844, 0.01562, 0.9844, 0.01562, 0.01562, 0.4844, 0.01562, 0.4844, 0.4844, 0.01562, 0.4844, 0.01562, 0.01562, 0.4844, 0.01562, 0.4844, 0.4844, 0.01562, 0.4844, 0.4844, 0.5156, 0.01562, 0.5156, 0.01562, 0.9844, 0.4844, 0.9844, 0.01562, 0.5156, 0.4844, 0.5156, 0.4844, 0.9844, 0.01562, 0.9844, 0.01562, 0.01562, 0.4844, 0.01562, 0.4844, 0.4844, 0.01562, 0.4844, 0.01562, 0.01562, 0.4844, 0.01562, 0.4844, 0.4844, 0.01562, 0.4844, 0.4844, 0.5156, 0.01562, 0.5156, 0.01562, 0.9844, 0.4844, 0.9844, 0.01562, 0.5156, 0.4844, 0.5156, 0.4844, 0.9844, 0.01562, 0.9844, 0.01562, 0.01562, 0.4844, 0.01562, 0.4844, 0.4844, 0.01562, 0.4844, 0.9844, 0.2344, 0.75, 0.0, 0.5156, 0.2344, 0.75, 0.0, 0.9844, 0.2344, 0.5156, 0.2344, 0.3906, 0.01562, 0.1875, 0.0625, 0.3906, 0.2344, 0.1875, 0.0625, 0.1875, 0.2344, 0.3906, 0.2344, 0.3906, 0.2344, 0.1875, 0.2344, 0.3906, 0.01562, 0.1875, 0.2344, 0.1875, 0.0625, 0.3906, 0.01562, 0.7891, 0.1445, 0.8018, 0.1445, 0.7891, 0.1699, 0.8018, 0.1445, 0.8018, 0.1699, 0.7891, 0.1699, 0.7891, 0.1699, 0.8018, 0.1699, 0.7891, 0.1943, 0.8018, 0.1699, 0.8018, 0.1943, 0.7891, 0.1943, 0.7881, 0.1445, 0.8008, 0.1445, 0.7881, 0.1699, 0.8008, 0.1445, 0.8008, 0.1699, 0.7881, 0.1699, 0.7881, 0.1699, 0.8008, 0.1699, 0.7881, 0.1953, 0.8008, 0.1699, 0.8008, 0.1953, 0.7881, 0.1953, 0.7861, 0.1445, 0.8047, 0.1445, 0.7861, 0.1689, 0.8047, 0.1445, 0.8047, 0.1689, 0.7861, 0.1689, 0.7861, 0.1689, 0.8047, 0.1689, 0.7861, 0.1943, 0.8047, 0.1689, 0.8047, 0.1943, 0.7861, 0.1943, 0.1875, 0.0625, 0.01562, 0.2344, 0.1875, 0.2344, 0.01562, 0.2344, 0.1875, 0.0625, 0.1875, 0.2344, 0.5156, 0.5156, 0.625, 0.5156, 0.625, 0.8438, 0.5156, 0.8438, 0.1406, 0.2656, 0.2344, 0.2656, 0.2344, 0.4844, 0.1406, 0.4844, 0.1406, 0.2656, 0.2344, 0.2656, 0.2344, 0.4844, 0.1406, 0.4844, 0.1406, 0.2656, 0.2344, 0.2656, 0.2344, 0.4844, 0.1406, 0.4844, 0.1406, 0.2656, 0.2344, 0.2656, 0.2344, 0.4844, 0.1406, 0.4844, 0.1406, 0.2656, 0.2344, 0.2656, 0.2344, 0.4844, 0.1406, 0.4844, 0.1406, 0.2656, 0.2344, 0.2656, 0.2344, 0.4844, 0.1406, 0.4844, 0.1406, 0.2656, 0.2344, 0.2656, 0.2344, 0.4844, 0.1406, 0.4844, 0.1406, 0.2656, 0.2344, 0.2656, 0.2344, 0.4844, 0.1406, 0.4844, 0.01562, 0.2656, 0.1094, 0.2656, 0.1094, 0.4844, 0.01562, 0.4844, 0.01562, 0.2656, 0.1094, 0.2656, 0.1094, 0.4844, 0.01562, 0.4844, 0.01562, 0.2656, 0.1094, 0.2656, 0.1094, 0.4844, 0.01562, 0.4844, 0.01562, 0.2656, 0.1094, 0.2656, 0.1094, 0.4844, 0.01562, 0.4844, 0.01562, 0.2656, 0.1094, 0.2656, 0.1094, 0.4844, 0.01562, 0.4844, 0.01562, 0.2656, 0.1094, 0.2656, 0.1094, 0.4844, 0.01562, 0.4844, 0.01562, 0.2656, 0.1094, 0.2656, 0.1094, 0.4844, 0.01562, 0.4844, 0.01562, 0.2656, 0.1094, 0.2656, 0.1094, 0.4844, 0.01562, 0.4844, 0.4844, 0.9844, 0.01562, 0.9844, 0.01562, 0.8906, 0.4844, 0.8906, 0.4844, 0.9844, 0.01562, 0.9844, 0.01562, 0.8906, 0.4844, 0.8906, 0.01562, 0.8906, 0.4844, 0.8906, 0.4844, 0.9844, 0.01562, 0.9844, 0.4844, 0.9844, 0.01562, 0.9844, 0.01562, 0.8906, 0.4844, 0.8906, 0.01562, 0.8906, 0.4844, 0.8906, 0.4844, 0.9844, 0.01562, 0.9844, 0.01562, 0.8906, 0.4844, 0.8906, 0.4844, 0.9844, 0.01562, 0.9844, 0.7344, 0.01562, 0.7344, 0.2344, 0.6406, 0.2344, 0.6406, 0.01562, 0.7344, 0.01562, 0.7344, 0.2344, 0.6406, 0.2344, 0.6406, 0.01562, 0.7344, 0.01562, 0.7344, 0.2344, 0.6406, 0.2344, 0.6406, 0.01562, 0.7344, 0.01562, 0.7344, 0.2344, 0.6406, 0.2344, 0.6406, 0.01562, 0.7344, 0.01562, 0.7344, 0.2344, 0.6406, 0.2344, 0.6406, 0.01562, 0.7344, 0.01562, 0.7344, 0.2344, 0.6406, 0.2344, 0.6406, 0.01562, 0.7344, 0.01562, 0.7344, 0.2344, 0.6406, 0.2344, 0.6406, 0.01562, 0.7344, 0.01562, 0.7344, 0.2344, 0.6406, 0.2344, 0.6406, 0.01562, 0.7344, 0.01562, 0.7344, 0.2344, 0.6406, 0.2344, 0.6406, 0.01562, 0.7344, 0.01562, 0.7344, 0.2344, 0.6406, 0.2344, 0.6406, 0.01562, 0.7344, 0.01562, 0.7344, 0.2344, 0.6406, 0.2344, 0.6406, 0.01562, 0.4844, 0.9844, 0.01562, 0.9844, 0.01562, 0.8906, 0.4844, 0.8906, 0.01562, 0.8906, 0.4844, 0.8906, 0.4844, 0.9844, 0.01562, 0.9844, 0.4844, 0.9844, 0.01562, 0.9844, 0.01562, 0.8906, 0.4844, 0.8906, 0.4844, 0.9844, 0.01562, 0.9844, 0.01562, 0.8906, 0.4844, 0.8906, 0.4844, 0.9844, 0.01562, 0.9844, 0.01562, 0.8906, 0.4844, 0.8906, 0.01562, 0.8906, 0.4844, 0.8906, 0.4844, 0.9844, 0.01562, 0.9844, 0.4844, 0.9844, 0.01562, 0.9844, 0.01562, 0.8906, 0.4844, 0.8906, 0.01562, 0.8906, 0.4844, 0.8906, 0.4844, 0.9844, 0.01562, 0.9844, 0.4844, 0.9844, 0.01562, 0.9844, 0.01562, 0.8906, 0.4844, 0.8906, 0.01562, 0.8906, 0.4844, 0.8906, 0.4844, 0.9844, 0.01562, 0.9844, 0.01562, 0.8906, 0.4844, 0.8906, 0.4844, 0.9844, 0.01562, 0.9844, 0.01562, 0.8906, 0.4844, 0.8906, 0.4844, 0.9844, 0.01562, 0.9844, 0.01562, 0.8906, 0.4844, 0.8906, 0.4844, 0.9844, 0.01562, 0.9844, 0.01562, 0.8906, 0.4844, 0.8906, 0.4844, 0.9844, 0.01562, 0.9844, 0.4844, 0.9844, 0.01562, 0.9844, 0.01562, 0.8906, 0.4844, 0.8906, 0.4844, 0.9844, 0.01562, 0.9844, 0.01562, 0.8906, 0.4844, 0.8906, 0.7656, 0.01562, 0.9844, 0.01562, 0.9844, 0.2344, 0.7656, 0.2344, 0.5156, 0.5156, 0.5156, 0.8438, 0.625, 0.8438, 0.625, 0.5156, 0.4844, 0.8594, 0.01562, 0.8594, 0.01562, 0.5156, 0.4375, 0.5156, 0.4844, 0.8594, 0.01562, 0.8594, 0.0625, 0.5156, 0.4844, 0.5156, 0.01562, 0.8906, 0.4844, 0.8906, 0.4844, 0.9844, 0.01562, 0.9844, 0.3906, 0.2656, 0.6094, 0.2656, 0.6094, 0.4844, 0.3906, 0.4844, 0.3906, 0.2656, 0.6094, 0.2656, 0.6094, 0.4844, 0.3906, 0.4844, 0.3906, 0.2656, 0.6094, 0.2656, 0.6094, 0.4844, 0.3906, 0.4844, 0.3906, 0.2656, 0.6094, 0.2656, 0.6094, 0.4844, 0.3906, 0.4844, 0.3906, 0.2656, 0.6094, 0.2656, 0.6094, 0.4844, 0.3906, 0.4844, 0.3906, 0.2656, 0.6094, 0.2656, 0.6094, 0.4844, 0.3906, 0.4844, 0.3906, 0.2656, 0.6094, 0.2656, 0.6094, 0.4844, 0.3906, 0.4844, 0.3906, 0.2656, 0.6094, 0.2656, 0.6094, 0.4844, 0.3906, 0.4844, 0.3906, 0.2656, 0.6094, 0.2656, 0.6094, 0.4844, 0.3906, 0.4844, 0.3906, 0.2656, 0.6094, 0.2656, 0.6094, 0.4844, 0.3906, 0.4844, 0.3906, 0.2656, 0.6094, 0.2656, 0.6094, 0.4844, 0.3906, 0.4844, 0.3906, 0.2656, 0.6094, 0.2656, 0.6094, 0.4844, 0.3906, 0.4844, 0.3906, 0.2656, 0.6094, 0.2656, 0.6094, 0.4844, 0.3906, 0.4844, 0.3906, 0.2656, 0.6094, 0.2656, 0.6094, 0.4844, 0.3906, 0.4844, 0.3906, 0.2656, 0.6094, 0.2656, 0.6094, 0.4844, 0.3906, 0.4844, 0.01562, 0.9844, 0.01562, 0.8906, 0.4844, 0.8906, 0.4844, 0.9844, 0.01562, 0.5156, 0.4844, 0.5156, 0.4844, 0.8594, 0.01562, 0.8594, 0.4844, 0.8594, 0.01562, 0.8594, 0.01562, 0.5156, 0.4844, 0.5156, 0.4844, 0.9844, 0.01562, 0.9844, 0.01562, 0.8906, 0.4844, 0.8906, 0.01562, 0.5156, 0.4844, 0.5156, 0.4844, 0.8594, 0.01562, 0.8594, 0.01562, 0.5156, 0.4844, 0.5156, 0.4844, 0.8594, 0.01562, 0.8594, 0.4844, 0.8906, 0.4844, 0.9844, 0.01562, 0.9844, 0.01562, 0.8906, 0.5156, 0.8438, 0.625, 0.8438, 0.625, 0.9688, 0.2656, 0.2656, 0.3594, 0.2656, 0.3125, 0.5, 0.2656, 0.2656, 0.3594, 0.2656, 0.3125, 0.5, 0.2656, 0.2656, 0.3594, 0.2656, 0.3125, 0.5, 0.2656, 0.2656, 0.3594, 0.2656, 0.3125, 0.5, 0.2656, 0.2656, 0.3594, 0.2656, 0.3125, 0.5, 0.2656, 0.2656, 0.3594, 0.2656, 0.3125, 0.5, 0.2656, 0.2656, 0.3594, 0.2656, 0.3125, 0.5, 0.5156, 0.8438, 0.625, 0.9688, 0.625, 0.8438, 0.2656, 0.2656, 0.3594, 0.2656, 0.3125, 0.5, 0.6094, 0.01562, 0.3906, 0.2344, 0.3906, 0.01562, 0.3906, 0.2344, 0.6094, 0.01562, 0.3906, 0.01562, 0.4844, 0.8594, 0.4375, 0.5156, 0.4844, 0.5156, 0.01562, 0.8594, 0.01562, 0.5156, 0.0625, 0.5156, 0.9844, 0.2656, 0.8125, 0.9844, 0.6406, 0.2656, 0.6406, 0.2656, 0.9844, 0.2656, 0.8125, 0.9844, 0.9844, 0.2656, 0.8125, 0.9844, 0.6406, 0.2656, 0.6406, 0.2656, 0.9844, 0.2656, 0.8125, 0.9844, 0.9844, 0.2656, 0.8125, 0.9844, 0.6406, 0.2656, 0.9844, 0.2656, 0.8125, 0.9844, 0.6406, 0.2656])
me_foreign_building.materials.append(mat_shadow)
me_foreign_building.materials.append(mat_face)
me_foreign_building.materials.append(mat_body)
me_foreign_building.use_remesh_fix_poles = True
me_foreign_building.use_remesh_preserve_attributes = False
me_foreign_building.use_mirror_vertex_groups = False
me_foreign_building.update()
me_foreign_building.normals_split_custom_set([tuple(v) for v in zip(*[iter([0.0, 1.0, 0.0, 0.0, 1.0, 0.0, 0.0, 1.0, 0.0, 0.0, 1.0, 0.0, 0.0, 1.0, 0.0, 0.0, 1.0, 0.0, 0.0, 1.0, 0.0, 0.0, 1.0, 0.0, 0.0, 1.0, 0.0, 0.0, 1.0, 0.0, 0.0, 1.0, 0.0, 0.0, 1.0, 0.0, 0.0, 1.0, 0.0, 0.0, 1.0, 0.0, 0.0, 1.0, 0.0, 0.0, 1.0, 0.0, 0.0, 1.0, 0.0, 0.0, 1.0, 0.0, 0.0, 1.0, 0.0, 0.0, 1.0, 0.0, 0.0, 1.0, 0.0, 0.0, 1.0, 0.0, 0.0, 1.0, 0.0, 0.0, 1.0, 0.0, 0.0, 1.0, 0.0, 0.0, 1.0, 0.0, 0.0, 1.0, 0.0, 0.0, 1.0, 0.0, 0.0, 1.0, 0.0, 0.0, 1.0, 0.0, 0.0, 1.0, 0.0, 0.0, 1.0, 0.0, 0.0, 1.0, 0.0, 0.0, 1.0, 0.0, 0.0, 1.0, 0.0, 0.0, 1.0, 0.0, 0.0, 1.0, 0.0, 0.0, 1.0, 0.0, 0.0, 1.0, 0.0, 0.0, 1.0, 0.0, 0.0, 1.0, 0.0, 0.0, 1.0, 0.0, 0.0, 1.0, 0.0, 0.0, 1.0, 0.0, 0.0, 1.0, 0.0, 0.0, 1.0, 0.0, 0.0, 1.0, 0.0, 0.0, 1.0, 0.0, 0.0, 1.0, 0.0, 0.0, 1.0, 0.0, 0.0, 1.0, 0.0, 0.0, 1.0, 0.0, 0.0, 1.0, 0.0, 0.0, 1.0, 0.0, 0.0, 1.0, 0.0, 0.0, 1.0, 0.0, 0.0, 1.0, 0.0, 0.0, 1.0, 0.0, 0.0, 1.0, 0.0, 0.0, 1.0, 0.0, 0.0, 1.0, 0.0, 0.0, 1.0, 0.0, 0.0, 1.0, 0.0, 0.0, 1.0, 0.0, 0.0, 1.0, 0.0, 0.0, 1.0, 0.0, 0.0, 1.0, 0.0, 0.0, 1.0, 0.0, 0.0, 1.0, 0.0, 0.0, 1.0, 0.0, 0.0, 1.0, 0.0, 0.0, 1.0, 0.0, -1.0, 0.0, 0.0, -1.0, 0.0, 0.0, -1.0, 0.0, 0.0, -1.0, 0.0, 0.0, 1.0, 0.0, 0.0, 1.0, 0.0, 0.0, 1.0, 0.0, 0.0, 1.0, 0.0, 0.0, -1.0, 0.0, 0.0, -1.0, 0.0, 0.0, -1.0, 0.0, 0.0, -1.0, 0.0, 0.0, -1.0, 0.0, 0.0, -1.0, 0.0, 0.0, -1.0, 0.0, 0.0, -1.0, 0.0, 0.0, -1.0, 0.0, 0.0, -1.0, 0.0, 0.0, -1.0, 0.0, 0.0, -1.0, 0.0, 0.0, -1.0, 0.0, 0.0, -1.0, 0.0, 0.0, -1.0, 0.0, 0.0, -1.0, 0.0, 0.0, 1.0, 0.0, 0.0, 1.0, 0.0, 0.0, 1.0, 0.0, 0.0, 1.0, 0.0, 0.0, 1.0, 0.0, 0.0, 1.0, 0.0, 0.0, 1.0, 0.0, 0.0, 1.0, 0.0, 0.0, 1.0, 0.0, 0.0, 1.0, 0.0, 0.0, 1.0, 0.0, 0.0, 1.0, 0.0, 0.0, 1.0, 0.0, 0.0, 1.0, 0.0, 0.0, 1.0, 0.0, 0.0, 1.0, 0.0, 0.0, 1.0, 0.0, 0.0, 1.0, 0.0, 0.0, 1.0, 0.0, 0.0, 1.0, 0.0, 0.0, -1.0, 0.0, 0.0, -1.0, 0.0, 0.0, -1.0, 0.0, 0.0, -1.0, 0.0, 0.0, 1.0, 0.0, 0.0, 1.0, 0.0, 0.0, 1.0, 0.0, 0.0, 1.0, 0.0, 0.0, -1.0, 0.0, 0.0, -1.0, 0.0, 0.0, -1.0, 0.0, 0.0, -1.0, 0.0, 0.0, 1.0, 0.0, 0.0, 1.0, 0.0, 0.0, 1.0, 0.0, 0.0, 1.0, 0.0, 0.0, -1.0, 0.0, 0.0, -1.0, 0.0, 0.0, -1.0, 0.0, 0.0, -1.0, 0.0, 0.0, 1.0, 0.0, 0.0, 1.0, 0.0, 0.0, 1.0, 0.0, 0.0, 1.0, 0.0, 0.0, -1.0, 0.0, 0.0, -1.0, 0.0, 0.0, -1.0, 0.0, 0.0, -1.0, 0.0, 0.0, 1.0, 0.0, 0.0, 1.0, 0.0, 0.0, 1.0, 0.0, 0.0, 1.0, 0.0, 0.0, -1.0, 0.0, 0.0, -1.0, 0.0, 0.0, -1.0, 0.0, 0.0, -1.0, 0.0, 0.0, 1.0, 0.0, 0.0, 1.0, 0.0, 0.0, 1.0, 0.0, 0.0, 1.0, 0.0, 0.0, -1.0, 0.0, 0.0, -1.0, 0.0, 0.0, -1.0, 0.0, 0.0, -1.0, 0.0, 0.0, 1.0, 0.0, 0.0, 1.0, 0.0, 0.0, 1.0, 0.0, 0.0, 1.0, 0.0, 0.0, -1.0, 0.0, 0.0, -1.0, 0.0, 0.0, -1.0, 0.0, 0.0, -1.0, 0.0, 0.0, 1.0, 0.0, 0.0, 1.0, 0.0, 0.0, 1.0, 0.0, 0.0, 1.0, 0.0, 0.0, -1.0, 0.0, 0.0, -1.0, 0.0, 0.0, -1.0, 0.0, 0.0, -1.0, 0.0, 0.0, 1.0, 0.0, 0.0, 1.0, 0.0, 0.0, 1.0, 0.0, 0.0, 1.0, 0.0, 0.0, -1.0, 0.0, 0.0, -1.0, 0.0, 0.0, -1.0, 0.0, 0.0, -1.0, 0.0, 0.0, 1.0, 0.0, 0.0, 1.0, 0.0, 0.0, 1.0, 0.0, 0.0, 1.0, 0.0, 0.0, -0.5547, 0.8321, 0.0, -0.5547, 0.8321, 0.0, -0.5547, 0.8321, 0.0, -0.5547, 0.8321, 0.0, 0.5547, 0.8321, 0.0, 0.5547, 0.8321, 0.0, 0.5547, 0.8321, 0.0, 0.5547, 0.8321, 0.0, -1.0, 0.0, 0.0, -1.0, 0.0, 0.0, -1.0, 0.0, 0.0, -1.0, 0.0, 0.0, 1.0, 0.0, 0.0, 1.0, 0.0, 0.0, 1.0, 0.0, 0.0, 1.0, 0.0, 0.0, 0.0, 1.0, 0.0, 0.0, 1.0, 0.0, 0.0, 1.0, 0.0, 0.0, 1.0, 0.0, -1.0, 0.0, 0.0, -1.0, 0.0, 0.0, -1.0, 0.0, 0.0, -1.0, 0.0, 0.0, 1.0, 0.0, 0.0, 1.0, 0.0, 0.0, 1.0, 0.0, 0.0, 1.0, 0.0, 0.0, -1.0, 0.0, 0.0, -1.0, 0.0, 0.0, -1.0, 0.0, 0.0, -1.0, 0.0, 0.0, 1.0, 0.0, 0.0, 1.0, 0.0, 0.0, 1.0, 0.0, 0.0, 1.0, 0.0, 0.0, -1.0, 0.0, 0.0, -1.0, 0.0, 0.0, -1.0, 0.0, 0.0, -1.0, 0.0, 0.0, 0.0, 0.0, 1.0, 0.0, 0.0, 1.0, 0.0, 0.0, 1.0, 0.0, 0.0, 1.0, -1.0, 0.0, 0.0, -1.0, 0.0, 0.0, -1.0, 0.0, 0.0, -1.0, 0.0, 0.0, 1.0, 0.0, 0.0, 1.0, 0.0, 0.0, 1.0, 0.0, 0.0, 1.0, 0.0, 0.0, 0.0, 0.0, 1.0, 0.0, 0.0, 1.0, 0.0, 0.0, 1.0, 0.0, 0.0, 1.0, 0.0, 0.0, 1.0, 0.0, 0.0, 1.0, 0.0, 0.0, 1.0, 0.0, 0.0, 1.0, 0.0, 0.0, 1.0, 0.0, 0.0, 1.0, 0.0, 0.0, 1.0, 0.0, 0.0, 1.0, 0.0, 0.0, 1.0, 0.0, 0.0, 1.0, 0.0, 0.0, 1.0, 0.0, 0.0, 1.0, 0.0, 0.0, 1.0, 0.0, 0.0, 1.0, 0.0, 0.0, 1.0, 0.0, 0.0, 1.0, 0.0, 0.0, 1.0, 0.0, 0.0, 1.0, 0.0, 0.0, 1.0, 0.0, 0.0, 1.0, 0.0, 0.0, 1.0, 0.0, 0.0, 1.0, 0.0, 0.0, 1.0, 0.0, 0.0, 1.0, 0.0, 0.0, 1.0, 0.0, 0.0, 1.0, 0.0, 0.0, 1.0, 0.0, 0.0, 1.0, 0.0, 0.0, 1.0, 0.0, 0.0, 1.0, 0.0, 0.0, 1.0, 0.0, 0.0, 1.0, 0.0, 0.0, 1.0, 0.0, 0.0, 1.0, 0.0, 0.0, 1.0, 0.0, 0.0, 1.0, 0.0, 0.0, 1.0, 0.0, 0.0, 1.0, 0.0, 0.0, 1.0, 0.0, 0.0, 1.0, 0.0, 0.0, 1.0, 0.0, 0.0, 1.0, 0.0, 0.0, 1.0, 0.0, 0.0, 1.0, 0.0, 0.0, 1.0, 0.0, 0.0, 1.0, 0.0, 0.0, 1.0, 0.0, 0.0, 1.0, 0.0, 0.0, 1.0, 0.0, 0.0, 1.0, 0.0, 0.0, 1.0, 0.0, 0.0, 1.0, 0.0, 0.0, 1.0, 0.0, 0.0, 1.0, 0.0, 0.0, 1.0, 0.0, 0.0, 1.0, 0.0, 0.0, 1.0, 0.0, 0.0, 1.0, 0.0, 0.0, 1.0, 0.0, 0.0, 1.0, 0.0, 0.0, 1.0, 0.0, 0.0, 1.0, 0.0, 0.0, 1.0, 0.0, 0.0, 1.0, 0.0, 0.0, 1.0, 0.0, 0.0, 1.0, 0.0, 0.0, 1.0, 0.0, 0.0, 1.0, 0.0, 0.0, 1.0, 0.0, 0.0, 1.0, -1.0, 0.0, 0.0, -1.0, 0.0, 0.0, -1.0, 0.0, 0.0, -1.0, 0.0, 0.0, -1.0, 0.0, 0.0, -1.0, 0.0, 0.0, -1.0, 0.0, 0.0, -1.0, 0.0, 0.0, -1.0, 0.0, 0.0, -1.0, 0.0, 0.0, -1.0, 0.0, 0.0, -1.0, 0.0, 0.0, 1.0, 0.0, 0.0, 1.0, 0.0, 0.0, 1.0, 0.0, 0.0, 1.0, 0.0, 0.0, 1.0, 0.0, 0.0, 1.0, 0.0, 0.0, 1.0, 0.0, 0.0, 1.0, 0.0, 0.0, 1.0, 0.0, 0.0, 1.0, 0.0, 0.0, 1.0, 0.0, 0.0, 1.0, 0.0, 0.0, 0.0, 0.0, 1.0, 0.0, 0.0, 1.0, 0.0, 0.0, 1.0, 0.0, 0.0, 1.0, 0.0, 0.0, 1.0, 0.0, 0.0, 1.0, 0.0, 0.0, 1.0, 0.0, 0.0, 1.0, 0.0, 0.0, 1.0, 0.0, 0.0, 1.0, 0.0, 0.0, 1.0, 0.0, 0.0, 1.0, 0.0, 0.0, 1.0, 0.0, 0.0, 1.0, 0.0, 0.0, 1.0, 0.0, 0.0, 1.0, 0.0, 0.0, 1.0, 0.0, 0.0, 1.0, 0.0, 0.0, 1.0, 0.0, 0.0, 1.0, 0.0, 0.0, 1.0, 0.0, 0.0, 1.0, 0.8374, 0.5466, 2.012e-05, 0.5962, 0.5376, -0.5962, 0.3511, 0.868, -0.3511, 0.4957, 0.8685, 9.418e-06, 0.5962, 0.5376, 0.5962, 0.8374, 0.5466, -2.733e-05, 0.4957, 0.8685, -5.931e-06, 0.3511, 0.868, 0.3511, 7.465e-06, 0.537, 0.8436, 0.5962, 0.5376, 0.5962, 0.3511, 0.868, 0.3511, 1.892e-05, 0.8685, 0.4957, -0.5962, 0.5376, 0.5962, -1.326e-05, 0.537, 0.8436, -2.576e-05, 0.8685, 0.4957, -0.3511, 0.868, 0.3511, -0.8374, 0.5466, -3.317e-05, -0.5962, 0.5376, 0.5962, -0.3511, 0.868, 0.3511, -0.4957, 0.8685, -1.317e-05, -0.5962, 0.5376, -0.5962, -0.8374, 0.5466, 1.436e-05, -0.4957, 0.8685, 2.213e-06, -0.3511, 0.868, -0.3511, 5.547e-06, 0.537, -0.8436, -0.5962, 0.5376, -0.5962, -0.3511, 0.868, -0.3511, 1.431e-05, 0.8685, -0.4957, 0.5962, 0.5376, -0.5962, 1.788e-07, 0.537, -0.8436, -7.331e-06, 0.8685, -0.4957, 0.3511, 0.868, -0.3511, 0.9412, 0.3378, -9.859e-06, 0.6656, 0.3377, -0.6656, 0.5962, 0.5376, -0.5962, 0.8374, 0.5466, -1.967e-05, 0.6656, 0.3376, 0.6656, 0.9412, 0.3378, -1.031e-05, 0.8374, 0.5466, 1.717e-06, 0.5962, 0.5376, 0.5962, 1.525e-05, 0.3378, 0.9412, 0.6656, 0.3377, 0.6656, 0.5963, 0.5376, 0.5962, -2.337e-05, 0.537, 0.8436, -0.6656, 0.3377, 0.6656, -1.526e-05, 0.3378, 0.9412, 3.063e-05, 0.537, 0.8436, -0.5962, 0.5376, 0.5962, -0.9412, 0.3378, -1.017e-05, -0.6656, 0.3376, 0.6656, -0.5962, 0.5376, 0.5963, -0.8374, 0.5466, 9.477e-06, -0.6656, 0.3376, -0.6656, -0.9412, 0.3378, -9.775e-06, -0.8374, 0.5466, -1.194e-05, -0.5962, 0.5376, -0.5962, 2.167e-05, 0.3378, -0.9412, -0.6656, 0.3377, -0.6656, -0.5962, 0.5376, -0.5963, 2.512e-05, 0.537, -0.8436, 0.6656, 0.3377, -0.6656, -2.161e-05, 0.3378, -0.9412, -3.24e-05, 0.537, -0.8436, 0.5962, 0.5376, -0.5963, 1.0, 0.0, 0.0, 1.0, 0.0, 0.0, 1.0, 0.0, 0.0, 1.0, 0.0, 0.0, 0.8374, 0.5466, 0.0, 0.8374, 0.5466, 3.221e-08, 0.8374, 0.5466, -3.206e-08, 0.8374, 0.5466, 2.934e-11, -0.8374, 0.5466, 3.206e-08, -0.8374, 0.5466, -2.934e-11, -0.8374, 0.5466, 0.0, -0.8374, 0.5466, -3.221e-08, 0.9851, 0.172, 1.967e-06, 0.9851, 0.172, -1.799e-09, 0.9851, 0.172, 0.0, 0.9851, 0.172, -1.976e-06, -0.9851, 0.172, 0.0, -0.9851, 0.172, 1.976e-06, -0.9851, 0.172, -1.967e-06, -0.9851, 0.172, 1.799e-09, -1.0, 0.0, 0.0, -1.0, 0.0, 0.0, -1.0, 0.0, 0.0, -1.0, 0.0, 0.0, 0.0, 0.0, 1.0, 0.0, 0.0, 1.0, 0.0, 0.0, 1.0, 0.0, 0.0, 1.0, -1.0, 0.0, 0.0, -1.0, 0.0, 0.0, -1.0, 0.0, 0.0, -1.0, 0.0, 0.0, 0.0, 0.0, 1.0, 0.0, 0.0, 1.0, 0.0, 0.0, 1.0, 0.0, 0.0, 1.0, 0.0, 0.0, 1.0, 0.0, 0.0, 1.0, 0.0, 0.0, 1.0, 0.0, 0.0, 1.0, 0.0, 0.0, 1.0, 0.0, 0.0, 1.0, 0.0, 0.0, 1.0, 0.0, 0.0, 1.0, 1.0, 0.0, 0.0, 1.0, 0.0, 0.0, 1.0, 0.0, 0.0, 1.0, 0.0, 0.0, 0.0, 0.0, 1.0, 0.0, 0.0, 1.0, 0.0, 0.0, 1.0, 0.0, 0.0, 1.0, -1.0, 0.0, 0.0, -1.0, 0.0, 0.0, -1.0, 0.0, 0.0, -1.0, 0.0, 0.0, 1.0, 0.0, 0.0, 1.0, 0.0, 0.0, 1.0, 0.0, 0.0, 1.0, 0.0, 0.0, -1.0, 0.0, 0.0, -1.0, 0.0, 0.0, -1.0, 0.0, 0.0, -1.0, 0.0, 0.0, 1.0, 0.0, 0.0, 1.0, 0.0, 0.0, 1.0, 0.0, 0.0, 1.0, 0.0, 0.0, 0.0, 1.0, 8.629e-07, 0.0, 1.0, 8.629e-07, 0.0, 1.0, 8.629e-07, 0.0, 1.0, 8.629e-07, 0.0, 1.0, 0.0, 0.0, 1.0, 0.0, 0.0, 1.0, 0.0, 0.0, 1.0, 0.0, 0.0, 1.0, 0.0, 0.0, 1.0, 0.0, 0.0, 1.0, 0.0, 0.0, 1.0, 0.0, 0.0, 1.0, 0.0, 0.0, 1.0, 0.0, 0.0, 1.0, 0.0, 0.0, 1.0, 0.0, 0.0, 1.0, 0.0, 0.0, 1.0, 0.0, 0.0, 1.0, 0.0, 0.0, 1.0, 0.0, 0.0, 1.0, 0.0, 0.0, 1.0, 0.0, 0.0, 1.0, 0.0, 0.0, 1.0, 0.0, 0.0, 1.0, 8.629e-07, 0.0, 1.0, 8.629e-07, 0.0, 1.0, 8.629e-07, 0.0, 1.0, 8.629e-07, 0.0, 1.0, 0.0, 0.0, 1.0, 0.0, 0.0, 1.0, 0.0, 0.0, 1.0, 0.0, 0.0, 1.0, 0.0, 0.0, 1.0, 0.0, 0.0, 1.0, 0.0, 0.0, 1.0, 0.0, 0.0, 1.0, 0.0, 0.0, 1.0, 0.0, 0.0, 1.0, 0.0, 0.0, 1.0, 0.0, 0.0, 1.0, -8.629e-07, 0.0, 1.0, -8.629e-07, 0.0, 1.0, -8.629e-07, 0.0, 1.0, -8.629e-07, 0.0, 1.0, 0.0, 0.0, 1.0, 0.0, 0.0, 1.0, 0.0, 0.0, 1.0, 0.0, 0.0, 1.0, 0.0, 0.0, 1.0, 0.0, 0.0, 1.0, 0.0, 0.0, 1.0, 0.0, 0.0, 1.0, 0.0, 0.0, 1.0, 0.0, 0.0, 1.0, 0.0, 0.0, 1.0, 0.0, 0.0, 1.0, 0.0, 0.0, 1.0, 0.0, 0.0, 1.0, 0.0, 0.0, 1.0, 0.0, 0.0, 1.0, -8.629e-07, 0.0, 1.0, -8.629e-07, 0.0, 1.0, -8.629e-07, 0.0, 1.0, -8.629e-07, 0.0, 1.0, 0.0, 0.0, 1.0, 0.0, 0.0, 1.0, 0.0, 0.0, 1.0, 0.0, 0.0, 0.0, 1.0, 0.0, 0.0, 1.0, 0.0, 0.0, 1.0, 0.0, 0.0, 1.0, -0.9927, 0.1209, 0.0, -0.9927, 0.1209, 0.0, -0.9927, 0.1209, 0.0, -0.9927, 0.1209, 0.0, 0.9927, 0.1209, 0.0, 0.9927, 0.1209, 0.0, 0.9927, 0.1209, 0.0, 0.9927, 0.1209, 0.0, -0.8374, 0.5466, 1.992e-06, -0.9641, 0.2654, 1.27e-05, -0.9641, 0.2654, -8.881e-05, -0.8374, 0.5466, -2.001e-06, 0.0, 1.0, 0.0, 0.0, 1.0, 0.0, 0.0, 1.0, 0.0, 0.0, 1.0, 0.0, 0.0, 1.0, 0.0, 0.0, 1.0, 0.0, 0.0, 1.0, 0.0, 0.0, 1.0, 0.0, 0.0, 1.0, 0.0, 0.0, 1.0, 0.0, 0.0, 1.0, 0.0, 0.0, 1.0, 0.0, 0.0, 1.0, 0.0, 0.0, 1.0, 0.0, 0.0, 1.0, 0.0, 0.0, 1.0, 0.0, 0.0, 1.0, 0.0, 0.0, 1.0, 0.0, 0.0, 1.0, 0.0, 0.0, 1.0, 0.0, 0.0, 1.0, 0.0, 0.0, 1.0, 0.0, 0.0, 1.0, 0.0, 0.0, 1.0, 0.0, 0.0, 1.0, 0.0, 0.0, 1.0, 0.0, 0.0, 1.0, 0.0, 0.0, 1.0, 0.0, 0.0, 1.0, 0.0, 0.0, 1.0, 0.0, 0.0, 1.0, 0.0, 0.0, 1.0, 0.0, 0.0, 1.0, 0.0, 0.0, 1.0, 0.0, 0.0, 1.0, 0.0, 0.0, 1.0, 0.0, 0.0, 1.0, 0.0, 0.0, 1.0, 0.0, 0.0, 1.0, 0.0, 0.0, 1.0, 0.0, 0.0, 1.0, 0.0, 0.0, 1.0, 0.0, 0.0, 1.0, 0.0, 0.0, 1.0, 0.0, 0.0, 1.0, 0.0, 0.0, 1.0, 0.0, 0.0, 1.0, 0.0, 0.0, 1.0, 0.0, 0.0, 1.0, 0.0, 0.0, 1.0, 0.0, 0.0, 1.0, 0.0, 0.0, 1.0, 0.0, 0.0, 1.0, 0.0, 0.0, 1.0, 0.0, 0.0, 1.0, 0.0, 0.0, 1.0, 0.0, 0.0, 1.0, 0.0, 0.0, 1.0, 0.0, 0.0, 1.0, 0.0, 0.0, 1.0, 0.0, 0.8374, 0.5466, 2.001e-06, 0.8374, 0.5466, -1.992e-06, 0.9641, 0.2654, -1.27e-05, 0.9641, 0.2654, 8.881e-05, 0.9927, 0.1209, 0.0, 0.9927, 0.1209, 0.0, 0.9927, 0.1209, 0.0, 0.9927, 0.1209, 0.0, -0.9927, 0.1209, 0.0, -0.9927, 0.1209, 0.0, -0.9927, 0.1209, 0.0, -0.9927, 0.1209, 0.0, 1.0, 0.0, 0.0, 0.9641, 0.2654, 1.274e-05, 0.9641, 0.2654, -1.268e-05, 1.0, 0.0, 0.0, 1.056e-08, 0.1212, 0.9926, -2.34e-08, 0.1212, 0.9926, -1.411e-08, 0.1212, 0.9926, 2.692e-08, 0.1212, 0.9926, 1.072e-08, 0.1212, 0.9926, -2.335e-08, 0.1212, 0.9926, -1.411e-08, 0.1212, 0.9926, 2.698e-08, 0.1212, 0.9926, -1.0, 0.0, 0.0, -1.0, 0.0, 0.0, -0.9641, 0.2654, -1.274e-05, -0.9641, 0.2654, 1.268e-05, 0.0, 0.0, 1.0, 0.0, 0.0, 1.0, 0.0, 0.0, 1.0, 0.4957, 0.8685, -2.182e-05, 0.3511, 0.868, -0.3511, 5.621e-07, 1.0, 2.858e-05, 0.3511, 0.868, 0.3511, 0.4957, 0.8685, 3.405e-05, -4.195e-06, 1.0, -1.63e-05, 2.129e-05, 0.8685, 0.4957, 0.3511, 0.868, 0.3511, -2.924e-05, 1.0, -1.814e-07, -0.3511, 0.868, 0.3511, -3.271e-05, 0.8685, 0.4957, 1.774e-05, 1.0, -4.955e-06, -0.4957, 0.8685, 2.183e-05, -0.3511, 0.868, 0.3511, -5.325e-07, 1.0, -2.858e-05, -0.3511, 0.868, -0.3511, -0.4957, 0.8685, -3.405e-05, 4.165e-06, 1.0, 1.63e-05, -2.129e-05, 0.8685, -0.4957, -0.3511, 0.868, -0.3511, 2.924e-05, 1.0, 1.814e-07, 0.0, 0.0, 1.0, 0.0, 0.0, 1.0, 0.0, 0.0, 1.0, 0.3511, 0.868, -0.3511, 3.271e-05, 0.8685, -0.4957, -1.774e-05, 1.0, 4.955e-06, 0.0, 0.0, 1.0, 0.0, 0.0, 1.0, 0.0, 0.0, 1.0, 0.0, 0.0, 1.0, 0.0, 0.0, 1.0, 0.0, 0.0, 1.0, -0.9927, 0.1209, 0.0, -0.9927, 0.1209, 0.0, -0.9927, 0.1209, 0.0, 0.9927, 0.1209, 0.0, 0.9927, 0.1209, 0.0, 0.9927, 0.1209, 0.0, -2.253e-08, 0.1718, 0.9851, 3.724e-08, 0.1718, 0.9851, 1.649e-08, 0.1718, 0.9851, 0.9851, 0.172, -2.799e-08, 0.9851, 0.172, 3.862e-08, 0.9851, 0.172, 4.058e-08, -2.253e-08, 0.1718, 0.9851, 3.723e-08, 0.1718, 0.9851, 1.633e-08, 0.1718, 0.9851, 0.9851, 0.172, -2.799e-08, 0.9851, 0.172, 3.864e-08, 0.9851, 0.172, -6.381e-08, -0.9851, 0.172, -3.862e-08, -0.9851, 0.172, 6.384e-08, -0.9851, 0.172, 2.826e-08, -0.9851, 0.172, -3.861e-08, -0.9851, 0.172, -4.055e-08, -0.9851, 0.172, 2.826e-08])] * 3)])

# ---- objects
ob_foreign_building = bpy.data.objects.new('Foreign Building', me_foreign_building)

# ---- transforms, parenting, visibility, modifiers, constraints
ob_foreign_building.location = (0.0, 0.0, 0.0)
ob_foreign_building.rotation_euler = (1.571, -0.0, 0.0)
ob_foreign_building.lineart.crease_threshold = 0.0

# ---- collection membership
col_collection.objects.link(ob_foreign_building)

# ---- scene / render settings (as saved in the file)
scene.frame_start = 1; scene.frame_end = 250; scene.frame_set(1)
scene.render.engine = 'BLENDER_EEVEE_NEXT'
scene.cycles.use_denoising = False
scene.cycles.samples = 128
scene.cycles.sampling_pattern = 'TABULATED_SOBOL'
scene.cycles.use_adaptive_sampling = False
scene.cycles.use_light_tree = False
scene.view_settings.view_transform = 'Filmic'
bpy.context.view_layer.update()

# ---- added for rendering (the .blend has no active camera and no usable light): camera, sun
cam_auto = bpy.data.cameras.new('AutoCamera')
cam_auto.lens = 50.0
cam_auto.sensor_width = 36.0
cam_auto.clip_end = 3477.58
ob_auto_camera = bpy.data.objects.new('AutoCamera', cam_auto)
scene.collection.objects.link(ob_auto_camera)
ob_auto_camera.location = (202.154, -239.784, 229.886)
ob_auto_camera.rotation_euler = (1.09748, -7.21219e-08, 0.694738)
scene.camera = ob_auto_camera
light_auto_sun = bpy.data.lights.new('AutoSun', 'SUN')
light_auto_sun.energy = 3.0
light_auto_sun.angle = 0.0523599
ob_auto_sun = bpy.data.objects.new('AutoSun', light_auto_sun)
scene.collection.objects.link(ob_auto_sun)
ob_auto_sun.rotation_euler = (0.872665, 0.174533, 0.523599)
bpy.context.view_layer.update()
